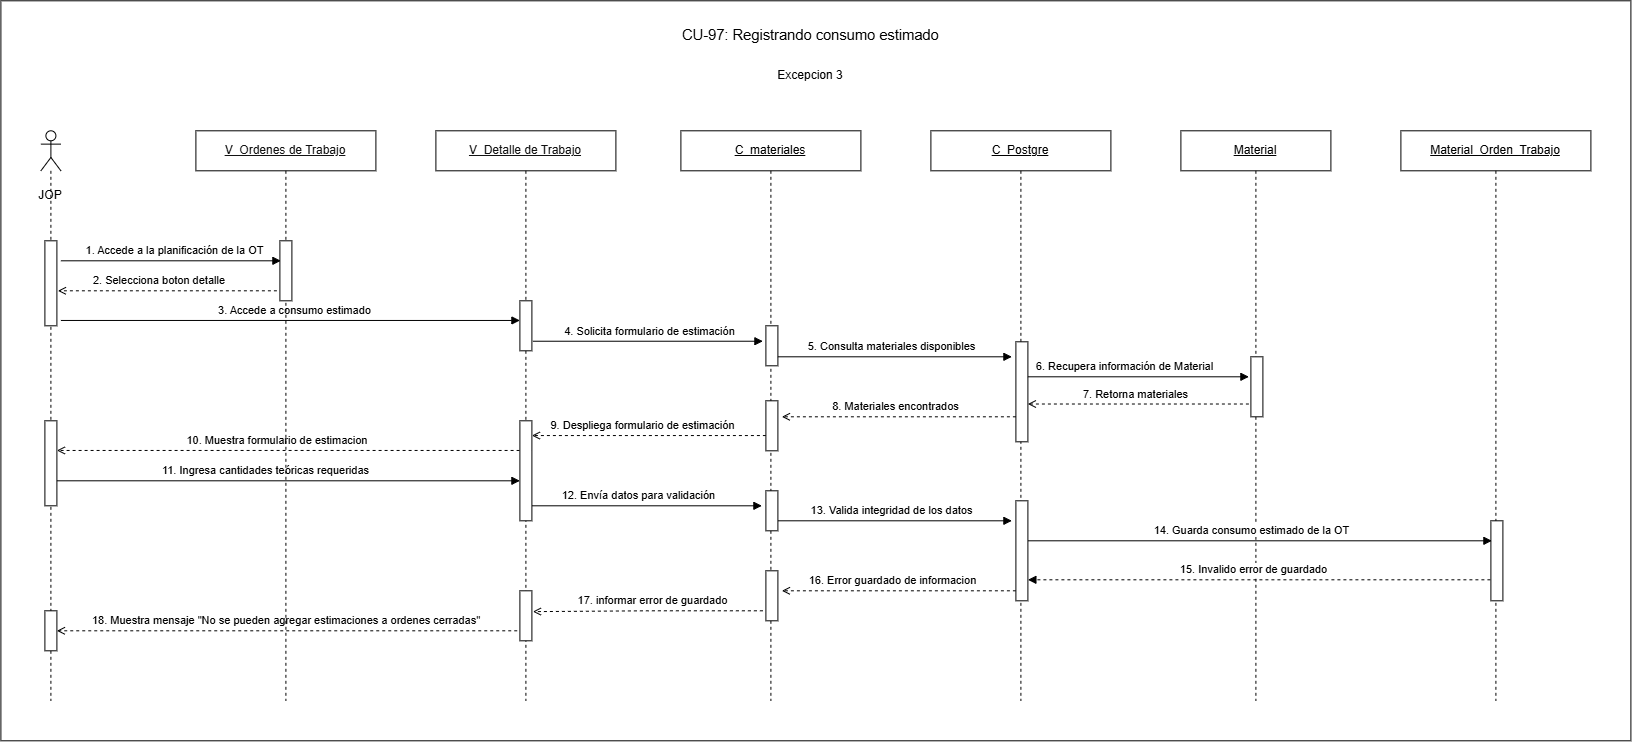

The diagram above was exported from draw.io. Its source (the exported page's mxGraphModel, read from the mxfile embedded in the PNG):
<mxGraphModel dx="2753" dy="1987" grid="1" gridSize="10" guides="1" tooltips="1" connect="1" arrows="1" fold="1" page="1" pageScale="1" pageWidth="827" pageHeight="1169" math="0" shadow="0">
  <root>
    <mxCell id="0" />
    <mxCell id="1" parent="0" />
    <mxCell id="IvILQrAQVV3oZRD9nmmx-1" parent="1" style="rounded=0;whiteSpace=wrap;html=1;" value="" vertex="1">
      <mxGeometry height="740" width="1630" x="380" y="230" as="geometry" />
    </mxCell>
    <mxCell id="pXt4ZCnhtzCrml-mUaba-1" parent="1" style="shape=umlLifeline;perimeter=lifelinePerimeter;whiteSpace=wrap;html=1;container=1;dropTarget=0" value="&lt;u style=&quot;color: rgb(18, 18, 18);&quot;&gt;V_Detalle de Trabajo&lt;/u&gt;" vertex="1">
      <mxGeometry height="570" width="180" x="815" y="360" as="geometry" />
    </mxCell>
    <mxCell id="pXt4ZCnhtzCrml-mUaba-2" parent="1" style="shape=umlLifeline;perimeter=lifelinePerimeter;whiteSpace=wrap;html=1;container=1;dropTarget=0" value="&lt;u&gt;C_&lt;/u&gt;&lt;u&gt;materiales&lt;/u&gt;" vertex="1">
      <mxGeometry height="570" width="180" x="1060" y="360" as="geometry" />
    </mxCell>
    <mxCell id="pXt4ZCnhtzCrml-mUaba-3" parent="1" style="shape=umlLifeline;perimeter=lifelinePerimeter;whiteSpace=wrap;html=1;container=1;dropTarget=0" value="&lt;u&gt;C_Postgre&lt;/u&gt;" vertex="1">
      <mxGeometry height="570" width="180" x="1310" y="360" as="geometry" />
    </mxCell>
    <mxCell id="pXt4ZCnhtzCrml-mUaba-4" parent="1" style="shape=umlLifeline;perimeter=lifelinePerimeter;whiteSpace=wrap;html=1;container=1;dropTarget=0" value="&lt;u&gt;Material&lt;/u&gt;" vertex="1">
      <mxGeometry height="570" width="150" x="1560" y="360" as="geometry" />
    </mxCell>
    <mxCell id="pXt4ZCnhtzCrml-mUaba-5" parent="1" style="shape=umlLifeline;perimeter=lifelinePerimeter;whiteSpace=wrap;html=1;container=1;dropTarget=0" value="&lt;u&gt;Material_Orden_Trabajo&lt;/u&gt;" vertex="1">
      <mxGeometry height="570" width="190" x="1780" y="360" as="geometry" />
    </mxCell>
    <mxCell id="pXt4ZCnhtzCrml-mUaba-6" parent="1" style="fillColor=#ffffff;strokeColor=#000000" vertex="1">
      <mxGeometry height="40" width="12" x="1145" y="555" as="geometry" />
    </mxCell>
    <mxCell id="pXt4ZCnhtzCrml-mUaba-7" parent="1" style="fillColor=#ffffff;strokeColor=#000000" vertex="1">
      <mxGeometry height="100" width="12" x="1395" y="571" as="geometry" />
    </mxCell>
    <mxCell id="pXt4ZCnhtzCrml-mUaba-8" parent="1" style="fillColor=#ffffff;strokeColor=#000000" vertex="1">
      <mxGeometry height="60" width="12" x="1630" y="586" as="geometry" />
    </mxCell>
    <mxCell id="pXt4ZCnhtzCrml-mUaba-9" parent="1" style="fillColor=#ffffff;strokeColor=#000000" vertex="1">
      <mxGeometry height="80" width="12" x="1870" y="750" as="geometry" />
    </mxCell>
    <mxCell id="pXt4ZCnhtzCrml-mUaba-10" edge="1" parent="1" style="rounded=0;html=1;endArrow=block;endFill=1" value="1. Accede a la planificación de la OT">
      <mxGeometry relative="1" x="0.0256" y="10" as="geometry">
        <mxPoint as="offset" />
        <mxPoint x="440" y="490" as="sourcePoint" />
        <mxPoint x="660" y="490" as="targetPoint" />
      </mxGeometry>
    </mxCell>
    <mxCell id="pXt4ZCnhtzCrml-mUaba-11" edge="1" parent="1" style="edgeStyle=orthogonalEdgeStyle;rounded=0;html=1;endArrow=block;endFill=1" value="4. Solicita formulario de estimación">
      <mxGeometry relative="1" x="0.0204" y="10" as="geometry">
        <mxPoint as="offset" />
        <mxPoint x="912" y="570.4299999999998" as="sourcePoint" />
        <mxPoint x="1142" y="570.4299999999998" as="targetPoint" />
      </mxGeometry>
    </mxCell>
    <mxCell id="pXt4ZCnhtzCrml-mUaba-12" edge="1" parent="1" style="rounded=0;html=1;endArrow=block;endFill=1" value="5. Consulta materiales disponibles">
      <mxGeometry relative="1" x="-0.04" y="10" as="geometry">
        <mxPoint as="offset" />
        <mxPoint x="1157" y="586" as="sourcePoint" />
        <mxPoint x="1391" y="586" as="targetPoint" />
      </mxGeometry>
    </mxCell>
    <mxCell id="pXt4ZCnhtzCrml-mUaba-13" edge="1" parent="1" style="edgeStyle=orthogonalEdgeStyle;rounded=0;html=1;endArrow=block;endFill=1" value="6. Recupera información de Material">
      <mxGeometry relative="1" x="-0.1137" y="10" as="geometry">
        <mxPoint as="offset" />
        <mxPoint x="1407" y="606" as="sourcePoint" />
        <mxPoint x="1628" y="606" as="targetPoint" />
      </mxGeometry>
    </mxCell>
    <mxCell id="pXt4ZCnhtzCrml-mUaba-14" edge="1" parent="1" style="rounded=0;html=1;endArrow=open;dashed=1" value="7. Retorna materiales">
      <mxGeometry relative="1" x="0.0222" y="-10" as="geometry">
        <mxPoint as="offset" />
        <mxPoint x="1628" y="633.21" as="sourcePoint" />
        <mxPoint x="1407" y="633.21" as="targetPoint" />
      </mxGeometry>
    </mxCell>
    <mxCell id="pXt4ZCnhtzCrml-mUaba-15" edge="1" parent="1" style="rounded=0;html=1;endArrow=open;dashed=1;entryX=0.917;entryY=0.4;entryDx=0;entryDy=0;entryPerimeter=0;" value="9. Despliega formulario de estimación">
      <mxGeometry relative="1" x="0.061" y="-10" as="geometry">
        <mxPoint as="offset" />
        <mxPoint x="1145" y="664.7600000000002" as="sourcePoint" />
        <mxPoint x="911.0040000000004" y="664.7600000000002" as="targetPoint" />
      </mxGeometry>
    </mxCell>
    <mxCell id="pXt4ZCnhtzCrml-mUaba-16" edge="1" parent="1" style="rounded=0;html=1;endArrow=block;endFill=1" value="11. Ingresa cantidades teóricas requeridas">
      <mxGeometry relative="1" x="-0.0769" y="10" as="geometry">
        <mxPoint as="offset" />
        <mxPoint x="424.31034482758605" y="710" as="sourcePoint" />
        <mxPoint x="899" y="710" as="targetPoint" />
      </mxGeometry>
    </mxCell>
    <mxCell id="pXt4ZCnhtzCrml-mUaba-17" edge="1" parent="1" style="rounded=0;html=1;endArrow=block;endFill=1" value="12. Envía datos para validación">
      <mxGeometry relative="1" x="-0.0612" y="10" as="geometry">
        <mxPoint as="offset" />
        <mxPoint x="911" y="735" as="sourcePoint" />
        <mxPoint x="1141" y="735" as="targetPoint" />
      </mxGeometry>
    </mxCell>
    <mxCell id="pXt4ZCnhtzCrml-mUaba-18" edge="1" parent="1" style="rounded=0;html=1;endArrow=block;endFill=1" value="13. Valida integridad de los datos">
      <mxGeometry relative="1" x="-0.04" y="10" as="geometry">
        <mxPoint as="offset" />
        <mxPoint x="1157" y="750" as="sourcePoint" />
        <mxPoint x="1391" y="750" as="targetPoint" />
      </mxGeometry>
    </mxCell>
    <mxCell id="pXt4ZCnhtzCrml-mUaba-19" edge="1" parent="1" style="rounded=0;html=1;endArrow=block;endFill=1" value="14. Guarda consumo estimado de la OT">
      <mxGeometry relative="1" x="-0.0345" y="10" as="geometry">
        <mxPoint as="offset" />
        <mxPoint x="1407" y="770" as="sourcePoint" />
        <mxPoint x="1871" y="770" as="targetPoint" />
      </mxGeometry>
    </mxCell>
    <mxCell id="pXt4ZCnhtzCrml-mUaba-20" edge="1" parent="1" style="rounded=0;html=1;endArrow=block;endFill=1;dashed=1;" value="15. Invalido error de guardado">
      <mxGeometry relative="1" x="0.0211" y="-10" as="geometry">
        <mxPoint as="offset" />
        <mxPoint x="1869.5" y="809" as="sourcePoint" />
        <mxPoint x="1407" y="809" as="targetPoint" />
      </mxGeometry>
    </mxCell>
    <mxCell id="pXt4ZCnhtzCrml-mUaba-21" edge="1" parent="1" style="edgeStyle=orthogonalEdgeStyle;rounded=0;html=1;endArrow=open;dashed=1" value="16. Error guardado de informacion">
      <mxGeometry relative="1" x="0.0399" y="-10" as="geometry">
        <mxPoint as="offset" />
        <mxPoint x="1395" y="820" as="sourcePoint" />
        <mxPoint x="1161" y="820" as="targetPoint" />
      </mxGeometry>
    </mxCell>
    <mxCell id="pXt4ZCnhtzCrml-mUaba-22" edge="1" parent="1" style="edgeStyle=orthogonalEdgeStyle;rounded=0;html=1;endArrow=open;dashed=1" value="17. informar error de guardado">
      <mxGeometry relative="1" x="-0.0383" y="-10" as="geometry">
        <mxPoint as="offset" />
        <mxPoint x="1142" y="840" as="sourcePoint" />
        <mxPoint x="912" y="840.8299999999999" as="targetPoint" />
      </mxGeometry>
    </mxCell>
    <mxCell id="pXt4ZCnhtzCrml-mUaba-23" edge="1" parent="1" style="rounded=0;html=1;endArrow=open;dashed=1;" value="18. Muestra mensaje &quot;No se pueden agregar estimaciones a ordenes cerradas&quot;&amp;nbsp;">
      <mxGeometry relative="1" x="-0.0049" y="-10" as="geometry">
        <mxPoint as="offset" />
        <mxPoint x="896.3299999999999" y="860" as="sourcePoint" />
        <mxPoint x="435.99666666666644" y="860" as="targetPoint" />
      </mxGeometry>
    </mxCell>
    <mxCell id="pXt4ZCnhtzCrml-mUaba-24" parent="1" style="shape=umlLifeline;perimeter=lifelinePerimeter;whiteSpace=wrap;html=1;container=1;dropTarget=0;collapsible=0;recursiveResize=0;outlineConnect=0;portConstraint=eastwest;newEdgeStyle={&quot;curved&quot;:0,&quot;rounded&quot;:0};participant=umlActor;" value="" vertex="1">
      <mxGeometry height="570" width="20" x="420" y="360" as="geometry" />
    </mxCell>
    <mxCell id="pXt4ZCnhtzCrml-mUaba-25" parent="1" style="fillColor=#ffffff;strokeColor=#000000" vertex="1">
      <mxGeometry height="85" width="12" x="424" y="470" as="geometry" />
    </mxCell>
    <mxCell id="pXt4ZCnhtzCrml-mUaba-26" parent="1" style="text;html=1;whiteSpace=wrap;strokeColor=none;fillColor=none;align=center;verticalAlign=middle;rounded=0;" value="JOP" vertex="1">
      <mxGeometry height="30" width="60" x="400" y="410" as="geometry" />
    </mxCell>
    <mxCell id="pXt4ZCnhtzCrml-mUaba-27" edge="1" parent="1" style="rounded=0;html=1;endArrow=open;dashed=1" value="8. Materiales encontrados">
      <mxGeometry relative="1" x="0.0222" y="-10" as="geometry">
        <mxPoint as="offset" />
        <mxPoint x="1395" y="646" as="sourcePoint" />
        <mxPoint x="1161" y="646" as="targetPoint" />
      </mxGeometry>
    </mxCell>
    <mxCell id="pXt4ZCnhtzCrml-mUaba-28" parent="1" style="fillColor=#ffffff;strokeColor=#000000" vertex="1">
      <mxGeometry height="50" width="12" x="1145" y="630" as="geometry" />
    </mxCell>
    <mxCell id="pXt4ZCnhtzCrml-mUaba-29" edge="1" parent="1" style="rounded=0;html=1;endArrow=open;dashed=1;" value="10. Muestra formulario de estimacion&amp;nbsp;">
      <mxGeometry relative="1" x="0.0612" y="-10" as="geometry">
        <mxPoint as="offset" />
        <mxPoint x="910.69" y="679.6599999999999" as="sourcePoint" />
        <mxPoint x="436.0003448275861" y="679.6599999999999" as="targetPoint" />
      </mxGeometry>
    </mxCell>
    <mxCell id="pXt4ZCnhtzCrml-mUaba-30" parent="1" style="fillColor=#ffffff;strokeColor=#000000" vertex="1">
      <mxGeometry height="85" width="12" x="424" y="650" as="geometry" />
    </mxCell>
    <mxCell id="pXt4ZCnhtzCrml-mUaba-31" parent="1" style="fillColor=#ffffff;strokeColor=#000000" vertex="1">
      <mxGeometry height="40" width="12" x="1145" y="720" as="geometry" />
    </mxCell>
    <mxCell id="pXt4ZCnhtzCrml-mUaba-32" parent="1" style="fillColor=#ffffff;strokeColor=#000000" vertex="1">
      <mxGeometry height="100" width="12" x="1395" y="730" as="geometry" />
    </mxCell>
    <mxCell id="pXt4ZCnhtzCrml-mUaba-33" parent="1" style="fillColor=#ffffff;strokeColor=#000000" vertex="1">
      <mxGeometry height="50" width="12" x="1145" y="800" as="geometry" />
    </mxCell>
    <mxCell id="pXt4ZCnhtzCrml-mUaba-34" parent="1" style="fillColor=#ffffff;strokeColor=#000000" vertex="1">
      <mxGeometry height="40" width="12" x="424" y="840" as="geometry" />
    </mxCell>
    <mxCell id="pXt4ZCnhtzCrml-mUaba-35" edge="1" parent="1" style="rounded=0;html=1;endArrow=open;dashed=1;" value="2. Selecciona boton detalle&amp;nbsp;">
      <mxGeometry relative="1" x="0.0612" y="-10" as="geometry">
        <mxPoint as="offset" />
        <mxPoint x="655.9959999999996" y="520" as="sourcePoint" />
        <mxPoint x="437" y="520" as="targetPoint" />
      </mxGeometry>
    </mxCell>
    <mxCell id="pXt4ZCnhtzCrml-mUaba-36" edge="1" parent="1" style="rounded=0;html=1;endArrow=block;endFill=1" value="3. Accede a consumo estimado&amp;nbsp;&amp;nbsp;">
      <mxGeometry relative="1" x="0.0256" y="10" as="geometry">
        <mxPoint as="offset" />
        <mxPoint x="440" y="549.6599999999999" as="sourcePoint" />
        <mxPoint x="899" y="549.6599999999999" as="targetPoint" />
      </mxGeometry>
    </mxCell>
    <mxCell id="pXt4ZCnhtzCrml-mUaba-37" parent="1" style="fillColor=#ffffff;strokeColor=#000000" vertex="1">
      <mxGeometry height="50" width="12" x="899" y="530" as="geometry" />
    </mxCell>
    <mxCell id="pXt4ZCnhtzCrml-mUaba-38" parent="1" style="fillColor=#ffffff;strokeColor=#000000" vertex="1">
      <mxGeometry height="100" width="12" x="899" y="650" as="geometry" />
    </mxCell>
    <mxCell id="pXt4ZCnhtzCrml-mUaba-39" parent="1" style="fillColor=#ffffff;strokeColor=#000000" vertex="1">
      <mxGeometry height="50" width="12" x="899" y="820" as="geometry" />
    </mxCell>
    <mxCell id="pXt4ZCnhtzCrml-mUaba-40" parent="1" style="shape=umlLifeline;perimeter=lifelinePerimeter;whiteSpace=wrap;html=1;container=1;dropTarget=0" value="&lt;u style=&quot;color: rgb(18, 18, 18);&quot;&gt;V_Ordenes de Trabajo&lt;/u&gt;" vertex="1">
      <mxGeometry height="570" width="180" x="575" y="360" as="geometry" />
    </mxCell>
    <mxCell id="pXt4ZCnhtzCrml-mUaba-41" parent="1" style="fillColor=#ffffff;strokeColor=#000000" vertex="1">
      <mxGeometry height="60" width="12" x="659" y="470" as="geometry" />
    </mxCell>
    <mxCell id="CBb9-8H9ziHxi2GUdtgn-1" parent="1" style="text;html=1;whiteSpace=wrap;strokeColor=none;fillColor=none;align=center;verticalAlign=middle;rounded=0;" value="Excepcion 3" vertex="1">
      <mxGeometry height="30" width="100" x="1140" y="290" as="geometry" />
    </mxCell>
    <mxCell id="ZmOBhmsI7V4pN3gA5rRQ-1" parent="1" style="text;whiteSpace=wrap;html=1;" value="&lt;span style=&quot;font-family: Arial, sans-serif; font-size: 14.6667px; font-style: normal; font-variant-ligatures: normal; font-variant-caps: normal; font-weight: 400; letter-spacing: normal; orphans: 2; text-align: start; text-indent: 0px; text-transform: none; widows: 2; word-spacing: 0px; -webkit-text-stroke-width: 0px; white-space: pre-wrap; text-decoration-thickness: initial; text-decoration-style: initial; text-decoration-color: initial; float: none; color: light-dark(rgb(0, 0, 0), rgb(237, 237, 237)); display: inline !important;&quot;&gt;CU-97: Registrando consumo estimado&lt;/span&gt;" vertex="1">
      <mxGeometry height="40" width="300" x="1060" y="250" as="geometry" />
    </mxCell>
  </root>
</mxGraphModel>